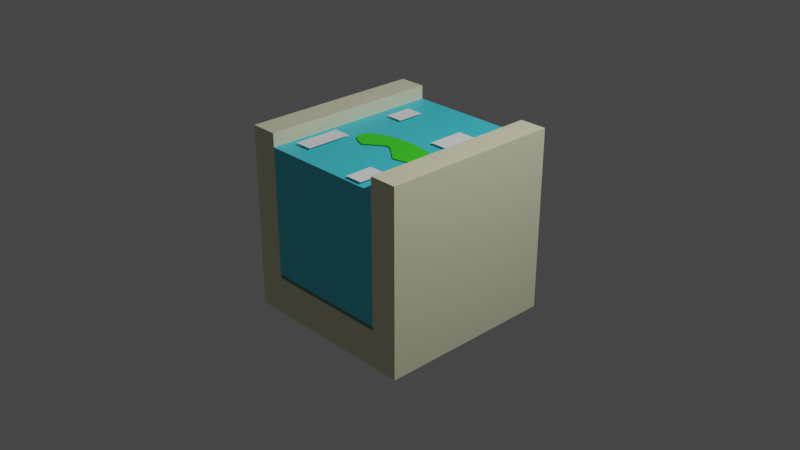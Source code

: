 # Source: 12_1.blend  (saved by Blender 3.4.6; exported with 4.5.12 LTS)
import bpy
from mathutils import Matrix  # noqa: F401  (used for matrix-valued properties, if any)

bpy.ops.wm.read_factory_settings(use_empty=True)
scene = bpy.context.scene
scene.name = 'Scene'

# ---- collections
col_collection = bpy.data.collections.new('Collection'); scene.collection.children.link(col_collection)

# ---- materials (node trees are filled in below, after node groups)
mat_material = bpy.data.materials.new('Material')
mat_material.alpha_threshold = 0.0
mat_material.use_transparent_shadow = False
mat_material.roughness = 0.5
mat_material.line_color = (0.0, 0.0, 0.0, 1.0)
mat_material_001 = bpy.data.materials.new('Material.001')
mat_material_001.use_transparent_shadow = False
mat_material_005 = bpy.data.materials.new('Material.005')
mat_material_005.use_transparent_shadow = False
mat_material_007 = bpy.data.materials.new('Material.007')
mat_material_007.use_transparent_shadow = False
mat_material_008 = bpy.data.materials.new('Material.008')
mat_material_008.use_transparent_shadow = False
mat_material_009 = bpy.data.materials.new('Material.009')
mat_material_009.use_transparent_shadow = False
mat_material_013 = bpy.data.materials.new('Material.013')
mat_material_013.use_transparent_shadow = False

# ---- material node trees
mat_material.use_nodes = True; mat_material.node_tree.nodes.clear()
_N = mat_material.node_tree.nodes; _L = mat_material.node_tree.links
n0 = _N.new('ShaderNodeOutputMaterial'); n0.name = 'Material Output'; n0.location = (300, 300)
n1 = _N.new('ShaderNodeBsdfPrincipled'); n1.name = 'Principled BSDF'; n1.location = (10, 300)
n1.distribution = 'GGX'
n1.subsurface_method = 'RANDOM_WALK_SKIN'
n1.inputs[0].default_value = (0.8, 0.7757, 0.5364, 1.0)
n1.inputs[3].default_value = 1.45
n1.inputs[27].default_value = (0.0, 0.0, 0.0, 1.0)
n1.inputs[28].default_value = 1.0
_L.new(n1.outputs[0], n0.inputs[0])
n0.is_active_output = True
mat_material_001.use_nodes = True; mat_material_001.node_tree.nodes.clear()
_N = mat_material_001.node_tree.nodes; _L = mat_material_001.node_tree.links
n0 = _N.new('ShaderNodeBsdfPrincipled'); n0.name = 'Principled BSDF'; n0.location = (10, 300)
n0.distribution = 'GGX'
n0.subsurface_method = 'RANDOM_WALK_SKIN'
n0.inputs[0].default_value = (0.06092, 0.6683, 0.8, 1.0)
n0.inputs[3].default_value = 1.45
n0.inputs[27].default_value = (0.0, 0.0, 0.0, 1.0)
n0.inputs[28].default_value = 1.0
n1 = _N.new('ShaderNodeOutputMaterial'); n1.name = 'Material Output'; n1.location = (300, 300)
_L.new(n0.outputs[0], n1.inputs[0])
n1.is_active_output = True
mat_material_005.use_nodes = True; mat_material_005.node_tree.nodes.clear()
_N = mat_material_005.node_tree.nodes; _L = mat_material_005.node_tree.links
n0 = _N.new('ShaderNodeBsdfPrincipled'); n0.name = 'Principled BSDF'; n0.location = (10, 300)
n0.distribution = 'GGX'
n0.subsurface_method = 'RANDOM_WALK_SKIN'
n0.inputs[0].default_value = (1.0, 1.0, 1.0, 1.0)
n0.inputs[3].default_value = 1.45
n0.inputs[27].default_value = (0.0, 0.0, 0.0, 1.0)
n0.inputs[28].default_value = 1.0
n1 = _N.new('ShaderNodeOutputMaterial'); n1.name = 'Material Output'; n1.location = (300, 300)
_L.new(n0.outputs[0], n1.inputs[0])
n1.is_active_output = True
mat_material_007.use_nodes = True; mat_material_007.node_tree.nodes.clear()
_N = mat_material_007.node_tree.nodes; _L = mat_material_007.node_tree.links
n0 = _N.new('ShaderNodeBsdfPrincipled'); n0.name = 'Principled BSDF'; n0.location = (10, 300)
n0.distribution = 'GGX'
n0.subsurface_method = 'RANDOM_WALK_SKIN'
n0.inputs[0].default_value = (1.0, 1.0, 1.0, 1.0)
n0.inputs[3].default_value = 1.45
n0.inputs[27].default_value = (0.0, 0.0, 0.0, 1.0)
n0.inputs[28].default_value = 1.0
n1 = _N.new('ShaderNodeOutputMaterial'); n1.name = 'Material Output'; n1.location = (300, 300)
_L.new(n0.outputs[0], n1.inputs[0])
n1.is_active_output = True
mat_material_008.use_nodes = True; mat_material_008.node_tree.nodes.clear()
_N = mat_material_008.node_tree.nodes; _L = mat_material_008.node_tree.links
n0 = _N.new('ShaderNodeBsdfPrincipled'); n0.name = 'Principled BSDF'; n0.location = (10, 300)
n0.distribution = 'GGX'
n0.subsurface_method = 'RANDOM_WALK_SKIN'
n0.inputs[0].default_value = (1.0, 1.0, 1.0, 1.0)
n0.inputs[3].default_value = 1.45
n0.inputs[27].default_value = (0.0, 0.0, 0.0, 1.0)
n0.inputs[28].default_value = 1.0
n1 = _N.new('ShaderNodeOutputMaterial'); n1.name = 'Material Output'; n1.location = (300, 300)
_L.new(n0.outputs[0], n1.inputs[0])
n1.is_active_output = True
mat_material_009.use_nodes = True; mat_material_009.node_tree.nodes.clear()
_N = mat_material_009.node_tree.nodes; _L = mat_material_009.node_tree.links
n0 = _N.new('ShaderNodeBsdfPrincipled'); n0.name = 'Principled BSDF'; n0.location = (10, 300)
n0.distribution = 'GGX'
n0.subsurface_method = 'RANDOM_WALK_SKIN'
n0.inputs[0].default_value = (1.0, 1.0, 1.0, 1.0)
n0.inputs[3].default_value = 1.45
n0.inputs[27].default_value = (0.0, 0.0, 0.0, 1.0)
n0.inputs[28].default_value = 1.0
n1 = _N.new('ShaderNodeOutputMaterial'); n1.name = 'Material Output'; n1.location = (300, 300)
_L.new(n0.outputs[0], n1.inputs[0])
n1.is_active_output = True
mat_material_013.use_nodes = True; mat_material_013.node_tree.nodes.clear()
_N = mat_material_013.node_tree.nodes; _L = mat_material_013.node_tree.links
n0 = _N.new('ShaderNodeBsdfPrincipled'); n0.name = 'Principled BSDF'; n0.location = (10, 300)
n0.distribution = 'GGX'
n0.subsurface_method = 'RANDOM_WALK_SKIN'
n0.inputs[0].default_value = (0.05393, 0.8, 0.02015, 1.0)
n0.inputs[3].default_value = 1.45
n0.inputs[27].default_value = (0.0, 0.0, 0.0, 1.0)
n0.inputs[28].default_value = 1.0
n1 = _N.new('ShaderNodeOutputMaterial'); n1.name = 'Material Output'; n1.location = (300, 300)
_L.new(n0.outputs[0], n1.inputs[0])
n1.is_active_output = True

# ---- world
world_world = bpy.data.worlds.new('World'); scene.world = world_world
world_world.use_nodes = True; world_world.node_tree.nodes.clear()
_N = world_world.node_tree.nodes; _L = world_world.node_tree.links
n0 = _N.new('ShaderNodeOutputWorld'); n0.name = 'World Output'; n0.location = (300, 300)
n1 = _N.new('ShaderNodeBackground'); n1.name = 'Background'; n1.location = (10, 300)
n1.inputs[0].default_value = (0.05088, 0.05088, 0.05088, 1.0)
_L.new(n1.outputs[0], n0.inputs[0])
n0.is_active_output = True
world_world.color = (0.05088, 0.05088, 0.05088)
world_world.use_sun_shadow = False
world_world.sun_shadow_jitter_overblur = 0.0

# ---- cameras
cam_camera = bpy.data.cameras.new('Camera')
cam_camera.clip_end = 100.0
cam_camera.ortho_scale = 7.314

# ---- lights
light_light = bpy.data.lights.new('Light', 'POINT')
light_light.transmission_factor = 0.0
light_light.energy = 1000.0
light_light.shadow_soft_size = 0.1
light_light.shadow_maximum_resolution = 0.006
light_light.use_absolute_resolution = True

# ---- meshes
me_cube = bpy.data.meshes.new('Cube')
me_cube.from_pydata([(1.0, 1.0, 1.0), (-0.7, -1.0, -0.5908), (1.0, 1.0, -1.0), (1.0, -1.0, 1.0), (-0.7, 1.0, -0.5908), (1.0, -1.0, -1.0), (-1.0, 1.0, 1.0), (0.7, -1.0, -0.5908), (-1.0, 1.0, -1.0), (-1.0, -1.0, 1.0), (0.7, 1.0, -0.5908), (-1.0, -1.0, -1.0), (0.7, 1.0, 1.0), (-0.7, 1.0, 1.0), (-0.7, -1.0, 1.0), (0.7, -1.0, 1.0)], [], [(6, 9, 14, 13), (15, 3, 0, 12), (14, 9, 11, 5, 3, 15, 7, 1), (11, 9, 6, 8), (8, 2, 5, 11), (2, 0, 3, 5), (0, 2, 8, 6, 13, 4, 10, 12), (1, 4, 13, 14), (10, 7, 15, 12), (4, 1, 7, 10)])
_uv = me_cube.uv_layers.new(name='UVMap')
_uv.uv.foreach_set('vector', [0.875, 0.5, 0.875, 0.75, 0.8375, 0.75, 0.8375, 0.5, 0.6625, 0.75, 0.625, 0.75, 0.625, 0.5, 0.6625, 0.5, 0.625, 0.9625, 0.625, 1.0, 0.375, 1.0, 0.375, 0.75, 0.625, 0.75, 0.625, 0.7875, 0.4261, 0.7875, 0.4261, 0.9625, 0.375, 0.0, 0.625, 0.0, 0.625, 0.25, 0.375, 0.25, 0.125, 0.5, 0.375, 0.5, 0.375, 0.75, 0.125, 0.75, 0.375, 0.5, 0.625, 0.5, 0.625, 0.75, 0.375, 0.75, 0.625, 0.5, 0.375, 0.5, 0.375, 0.25, 0.625, 0.25, 0.625, 0.2875, 0.4261, 0.2875, 0.4261, 0.4625, 0.625, 0.4625, 0.375, 0.0, 0.375, 0.25, 0.6236, 0.25, 0.6236, 0.0, 0.375, 0.5, 0.375, 0.75, 0.6236, 0.75, 0.6236, 0.5, 0.125, 0.5, 0.125, 0.75, 0.375, 0.75, 0.375, 0.5])
me_cube.materials.append(mat_material)
me_cube.use_mirror_vertex_groups = False
me_cube.update()
me_cube_001 = bpy.data.meshes.new('Cube.001')
me_cube_001.from_pydata([(-1.0, -1.0, -1.0), (-1.0, -1.0, 1.0), (-1.0, 1.0, -1.0), (-1.0, 1.0, 1.0), (1.0, -1.0, -1.0), (1.0, -1.0, 1.0), (1.0, 1.0, -1.0), (1.0, 1.0, 1.0)], [], [(0, 1, 3, 2), (2, 3, 7, 6), (6, 7, 5, 4), (4, 5, 1, 0), (2, 6, 4, 0), (7, 3, 1, 5)])
_uv = me_cube_001.uv_layers.new(name='UVMap')
_uv.uv.foreach_set('vector', [0.375, 0.0, 0.625, 0.0, 0.625, 0.25, 0.375, 0.25, 0.375, 0.25, 0.625, 0.25, 0.625, 0.5, 0.375, 0.5, 0.375, 0.5, 0.625, 0.5, 0.625, 0.75, 0.375, 0.75, 0.375, 0.75, 0.625, 0.75, 0.625, 1.0, 0.375, 1.0, 0.125, 0.5, 0.375, 0.5, 0.375, 0.75, 0.125, 0.75, 0.625, 0.5, 0.875, 0.5, 0.875, 0.75, 0.625, 0.75])
me_cube_001.materials.append(mat_material_001)
me_cube_001.update()
me_plane = bpy.data.meshes.new('Plane')
me_plane.from_pydata([(-1.0, -1.0, 0.0), (1.0, -1.0, 0.0), (-1.0, 1.0, 0.0), (1.0, 1.0, 0.0)], [], [(0, 1, 3, 2)])
_uv = me_plane.uv_layers.new(name='UVMap')
_uv.uv.foreach_set('vector', [0.0, 0.0, 1.0, 0.0, 1.0, 1.0, 0.0, 1.0])
me_plane.materials.append(mat_material_005)
me_plane.update()
me_plane_002 = bpy.data.meshes.new('Plane.002')
me_plane_002.from_pydata([(-1.0, -1.0, 0.0), (1.0, -1.0, 0.0), (-1.0, 1.0, 0.0), (1.0, 1.0, 0.0)], [], [(0, 1, 3, 2)])
_uv = me_plane_002.uv_layers.new(name='UVMap')
_uv.uv.foreach_set('vector', [0.0, 0.0, 1.0, 0.0, 1.0, 1.0, 0.0, 1.0])
me_plane_002.materials.append(mat_material_007)
me_plane_002.update()
me_plane_003 = bpy.data.meshes.new('Plane.003')
me_plane_003.from_pydata([(-1.0, -1.0, 0.0), (1.0, -1.0, 0.0), (-1.0, 1.0, 0.0), (1.0, 1.0, 0.0)], [], [(0, 1, 3, 2)])
_uv = me_plane_003.uv_layers.new(name='UVMap')
_uv.uv.foreach_set('vector', [0.0, 0.0, 1.0, 0.0, 1.0, 1.0, 0.0, 1.0])
me_plane_003.materials.append(mat_material_008)
me_plane_003.update()
me_plane_004 = bpy.data.meshes.new('Plane.004')
me_plane_004.from_pydata([(-1.0, -1.0, 0.0), (1.0, -1.0, 0.0), (-1.0, 1.0, 0.0), (1.0, 1.0, 0.0)], [], [(0, 1, 3, 2)])
_uv = me_plane_004.uv_layers.new(name='UVMap')
_uv.uv.foreach_set('vector', [0.0, 0.0, 1.0, 0.0, 1.0, 1.0, 0.0, 1.0])
me_plane_004.materials.append(mat_material_009)
me_plane_004.update()
me_circle_001 = bpy.data.meshes.new('Circle.001')
me_circle_001.from_pydata([(0.0, 2.98e-08, 0.0), (0.0, 1.0, 0.0), (-0.1951, 0.9808, 0.0), (-0.3827, 0.9239, 0.0), (-0.5556, 0.8315, 0.0), (-0.7071, 0.7071, 0.0), (-0.8315, 0.5556, 0.0), (-0.9239, 0.3827, 0.0), (-0.9808, 0.1951, 0.0), (-1.0, 2.98e-08, 0.0), (-0.9808, -0.1951, 0.0), (-0.9239, -0.3827, 0.0), (-0.8315, -0.5556, 0.0), (-0.7071, -0.7071, 0.0), (0.3827, -0.9239, 0.0), (0.5556, -0.8315, 0.0), (0.7071, -0.7071, 0.0), (0.8315, -0.5556, 0.0), (0.9239, -0.3827, 0.0), (0.9808, -0.1951, 0.0), (1.0, 2.98e-08, 0.0), (0.9808, 0.1951, 0.0), (0.9239, 0.3827, 0.0), (0.8315, 0.5556, 0.0), (0.7071, 0.7071, 0.0), (0.5556, 0.8315, 0.0), (0.3827, 0.9239, 0.0), (0.1951, 0.9808, 0.0), (-0.2316, -0.1547, 0.0), (-0.2146, -0.1284, 0.0), (-0.1919, -0.09947, 0.0), (-0.1327, -0.07446, 0.0), (-0.1214, -0.08109, 0.0), (-0.1599, -0.07446, 0.0), (-0.1746, -0.08304, 0.0), (-0.1463, -0.07179, 0.0), (-0.3318, -0.3318, 0.0), (-0.3112, -0.2921, 0.0), (-0.2485, -0.181, 0.0), (-0.1007, -0.09947, 0.0), (-0.1001, -0.1001, 0.0), (-0.118, -0.08304, 0.0), (-0.4896, -0.6352, 0.0), (-0.5784, -0.8128, 0.0), (-0.0822, -0.123, 0.0), (-0.07803, -0.1284, 0.0), (-0.0629, -0.1519, 0.0), (-0.04412, -0.181, 0.0), (-0.03812, -0.1917, 0.0), (0.0, -0.2592, 0.0), (0.08261, -0.4153, 0.0), (0.01854, -0.2921, 0.0), (0.197, -0.6352, 0.0), (0.3467, -0.9348, 0.0)], [], [(2, 0, 1), (2, 3, 0), (3, 4, 0), (4, 5, 0), (5, 6, 0), (6, 7, 0), (7, 8, 0), (8, 9, 0), (9, 10, 0), (10, 11, 0), (31, 32, 0, 11, 12, 28, 29, 30, 34, 33, 35), (39, 40, 0, 32, 41), (12, 13, 36, 37, 38, 28), (44, 0, 40), (13, 43, 42, 36), (45, 46, 0, 44), (47, 48, 0, 46), (49, 0, 48), (51, 50, 0, 49), (52, 53, 14, 0, 50), (0, 14, 15), (0, 15, 16), (0, 16, 17), (0, 17, 18), (0, 18, 19), (0, 19, 20), (21, 0, 20), (22, 0, 21), (23, 0, 22), (24, 0, 23), (25, 0, 24), (26, 0, 25), (27, 0, 26), (1, 0, 27)])
_uv = me_circle_001.uv_layers.new(name='UVMap')
_uv.uv.foreach_set('vector', [0.4025, 0.9904, 0.5, 0.5, 0.5, 1.0, 0.4025, 0.9904, 0.3087, 0.9619, 0.5, 0.5, 0.3087, 0.9619, 0.2222, 0.9157, 0.5, 0.5, 0.2222, 0.9157, 0.1464, 0.8536, 0.5, 0.5, 0.1464, 0.8536, 0.08427, 0.7778, 0.5, 0.5, 0.08427, 0.7778, 0.03806, 0.6913, 0.5, 0.5, 0.03806, 0.6913, 0.009607, 0.5975, 0.5, 0.5, 0.009607, 0.5975, 0.0, 0.5, 0.5, 0.5, 0.0, 0.5, 0.009607, 0.4025, 0.5, 0.5, 0.009607, 0.4025, 0.03806, 0.3087, 0.5, 0.5, 0.4336, 0.4628, 0.4393, 0.4595, 0.5, 0.5, 0.03806, 0.3087, 0.08427, 0.2222, 0.3842, 0.4226, 0.3927, 0.4358, 0.404, 0.4503, 0.4127, 0.4585, 0.4201, 0.4628, 0.4268, 0.4641, 0.4497, 0.4503, 0.4499, 0.4499, 0.5, 0.5, 0.4393, 0.4595, 0.441, 0.4585, 0.08427, 0.2222, 0.1464, 0.1464, 0.3341, 0.3341, 0.3444, 0.354, 0.3757, 0.4095, 0.3842, 0.4226, 0.4589, 0.4385, 0.5, 0.5, 0.4499, 0.4499, 0.1464, 0.1464, 0.2108, 0.09362, 0.2552, 0.1824, 0.3341, 0.3341, 0.461, 0.4358, 0.4686, 0.4241, 0.5, 0.5, 0.4589, 0.4385, 0.4779, 0.4095, 0.4809, 0.4042, 0.5, 0.5, 0.4686, 0.4241, 0.5, 0.3704, 0.5, 0.5, 0.4809, 0.4042, 0.5093, 0.354, 0.5413, 0.2924, 0.5, 0.5, 0.5, 0.3704, 0.5985, 0.1824, 0.6734, 0.03261, 0.6913, 0.03806, 0.5, 0.5, 0.5413, 0.2924, 0.5, 0.5, 0.6913, 0.03806, 0.7778, 0.08427, 0.5, 0.5, 0.7778, 0.08427, 0.8536, 0.1464, 0.5, 0.5, 0.8536, 0.1464, 0.9157, 0.2222, 0.5, 0.5, 0.9157, 0.2222, 0.9619, 0.3087, 0.5, 0.5, 0.9619, 0.3087, 0.9904, 0.4025, 0.5, 0.5, 0.9904, 0.4025, 1.0, 0.5, 0.9904, 0.5975, 0.5, 0.5, 1.0, 0.5, 0.9619, 0.6913, 0.5, 0.5, 0.9904, 0.5975, 0.9157, 0.7778, 0.5, 0.5, 0.9619, 0.6913, 0.8536, 0.8536, 0.5, 0.5, 0.9157, 0.7778, 0.7778, 0.9157, 0.5, 0.5, 0.8536, 0.8536, 0.6913, 0.9619, 0.5, 0.5, 0.7778, 0.9157, 0.5975, 0.9904, 0.5, 0.5, 0.6913, 0.9619, 0.5, 1.0, 0.5, 0.5, 0.5975, 0.9904])
me_circle_001.materials.append(mat_material_013)
me_circle_001.update()

# ---- objects
ob_cube = bpy.data.objects.new('Cube', me_cube)
ob_light = bpy.data.objects.new('Light', light_light)
ob_camera = bpy.data.objects.new('Camera', cam_camera)
ob_cube_001 = bpy.data.objects.new('Cube.001', me_cube_001)
ob_plane = bpy.data.objects.new('Plane', me_plane)
ob_plane_002 = bpy.data.objects.new('Plane.002', me_plane_002)
ob_plane_003 = bpy.data.objects.new('Plane.003', me_plane_003)
ob_plane_004 = bpy.data.objects.new('Plane.004', me_plane_004)
ob_circle = bpy.data.objects.new('Circle', me_circle_001)

# ---- transforms, parenting, visibility, modifiers, constraints
ob_cube.location = (0.0, 0.0, 0.0)
ob_cube.lock_rotations_4d = False
ob_cube.empty_display_type = 'ARROWS'
ob_cube.lineart.crease_threshold = 0.0
ob_light.location = (4.076, 1.005, 5.904)
ob_light.rotation_euler = (0.6503, 0.05522, 1.866)
ob_light.lock_rotations_4d = False
ob_light.empty_display_type = 'ARROWS'
ob_light.color = (0.0, 0.0, 0.0, 0.0)
ob_light.lineart.crease_threshold = 0.0
ob_camera.location = (7.359, -6.926, 4.958)
ob_camera.rotation_euler = (1.109, 0.0, 0.8149)
ob_camera.lock_rotations_4d = False
ob_camera.empty_display_type = 'ARROWS'
ob_camera.color = (0.0, 0.0, 0.0, 0.0)
ob_camera.display_type = 'WIRE'
ob_camera.lineart.crease_threshold = 0.0
ob_cube_001.location = (0.0, 0.0, 0.1522)
ob_cube_001.scale = (0.7, 1.0, 0.7)
ob_plane.location = (-0.4342, 0.4852, 0.8773)
ob_plane.scale = (0.1, 0.15, 1.0)
ob_plane_002.location = (0.4309, -0.8215, 0.8773)
ob_plane_002.scale = (0.1, 0.15, 1.0)
ob_plane_003.location = (-0.4946, -0.5536, 0.8773)
ob_plane_003.scale = (0.1, 0.25, 1.0)
ob_plane_004.location = (0.3956, 0.343, 0.8773)
ob_plane_004.scale = (0.1, 0.2, 1.0)
ob_circle.location = (0.1288, -0.1827, 0.8647)
ob_circle.scale = (0.5, 0.2, 1.0)
_m = ob_circle.modifiers.new('Boolean', 'BOOLEAN')

# ---- collection membership
col_collection.objects.link(ob_cube)
col_collection.objects.link(ob_light)
col_collection.objects.link(ob_camera)
col_collection.objects.link(ob_cube_001)
col_collection.objects.link(ob_plane)
col_collection.objects.link(ob_plane_002)
col_collection.objects.link(ob_plane_003)
col_collection.objects.link(ob_plane_004)
col_collection.objects.link(ob_circle)

# ---- scene / render settings (as saved in the file)
scene.camera = ob_camera
scene.frame_start = 1; scene.frame_end = 250; scene.frame_set(1)
scene.render.engine = 'BLENDER_EEVEE_NEXT'
scene.cycles.sampling_pattern = 'TABULATED_SOBOL'
scene.cycles.use_light_tree = False
scene.view_settings.view_transform = 'Filmic'
bpy.context.view_layer.update()
